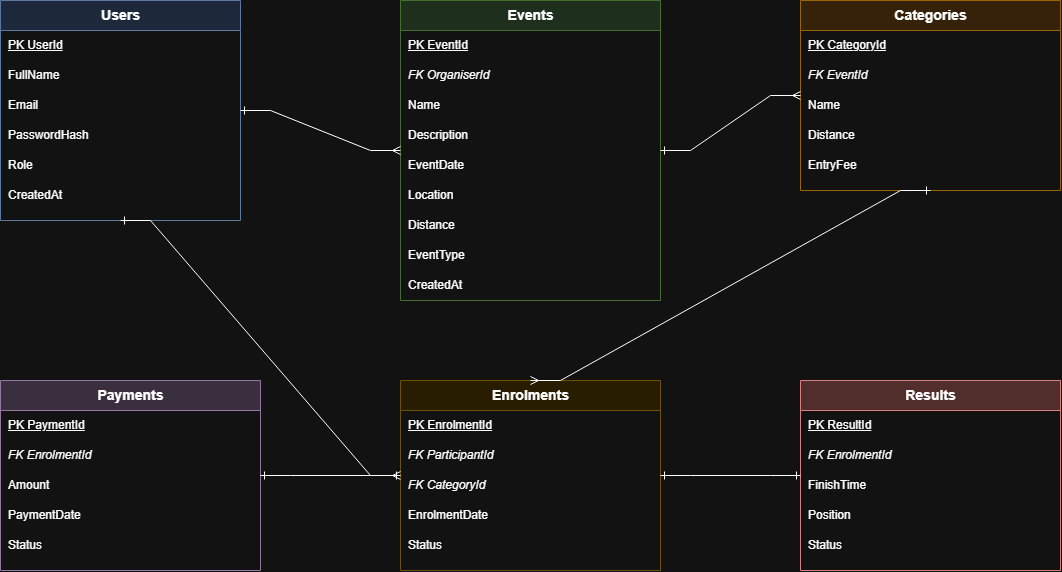

The diagram above was exported from draw.io. Its source (the exported page's mxGraphModel, read from the mxfile embedded in the PNG):
<mxGraphModel dx="1211" dy="607" grid="1" gridSize="10" guides="1" tooltips="1" connect="1" arrows="1" fold="1" page="1" pageScale="1" pageWidth="1700" pageHeight="1100" math="0" shadow="0">
  <root>
    <mxCell id="0" />
    <mxCell id="1" parent="0" />
    <mxCell id="ent-users" parent="1" style="swimlane;html=1;childLayout=stackLayout;horizontal=1;startSize=30;horizontalStack=0;resizeParent=1;resizeParentMax=0;resizeLast=0;collapsible=1;marginBottom=0;fillColor=#dae8fc;strokeColor=#6c8ebf;fontStyle=1;fontSize=14;align=center;" value="Users" vertex="1">
      <mxGeometry height="220" width="240" x="40" y="40" as="geometry" />
    </mxCell>
    <mxCell id="users-1" parent="ent-users" style="text;html=1;align=left;verticalAlign=middle;spacingLeft=6;fontStyle=4;fontSize=12;" value="PK   UserId" vertex="1">
      <mxGeometry height="30" width="240" y="30" as="geometry" />
    </mxCell>
    <mxCell id="users-2" parent="ent-users" style="text;html=1;align=left;verticalAlign=middle;spacingLeft=6;fontSize=12;" value="FullName" vertex="1">
      <mxGeometry height="30" width="240" y="60" as="geometry" />
    </mxCell>
    <mxCell id="users-3" parent="ent-users" style="text;html=1;align=left;verticalAlign=middle;spacingLeft=6;fontSize=12;" value="Email" vertex="1">
      <mxGeometry height="30" width="240" y="90" as="geometry" />
    </mxCell>
    <mxCell id="users-4" parent="ent-users" style="text;html=1;align=left;verticalAlign=middle;spacingLeft=6;fontSize=12;" value="PasswordHash" vertex="1">
      <mxGeometry height="30" width="240" y="120" as="geometry" />
    </mxCell>
    <mxCell id="users-5" parent="ent-users" style="text;html=1;align=left;verticalAlign=middle;spacingLeft=6;fontSize=12;" value="Role" vertex="1">
      <mxGeometry height="30" width="240" y="150" as="geometry" />
    </mxCell>
    <mxCell id="users-6" parent="ent-users" style="text;html=1;align=left;verticalAlign=middle;spacingLeft=6;fontSize=12;" value="CreatedAt" vertex="1">
      <mxGeometry height="30" width="240" y="180" as="geometry" />
    </mxCell>
    <mxCell id="ent-events" parent="1" style="swimlane;html=1;childLayout=stackLayout;horizontal=1;startSize=30;horizontalStack=0;resizeParent=1;resizeParentMax=0;resizeLast=0;collapsible=1;marginBottom=0;fillColor=#d5e8d4;strokeColor=#82b366;fontStyle=1;fontSize=14;align=center;" value="Events" vertex="1">
      <mxGeometry height="300" width="260" x="440" y="40" as="geometry" />
    </mxCell>
    <mxCell id="events-1" parent="ent-events" style="text;html=1;align=left;verticalAlign=middle;spacingLeft=6;fontStyle=4;fontSize=12;" value="PK   EventId" vertex="1">
      <mxGeometry height="30" width="260" y="30" as="geometry" />
    </mxCell>
    <mxCell id="events-2" parent="ent-events" style="text;html=1;align=left;verticalAlign=middle;spacingLeft=6;fontStyle=2;fontSize=12;" value="FK   OrganiserId" vertex="1">
      <mxGeometry height="30" width="260" y="60" as="geometry" />
    </mxCell>
    <mxCell id="events-3" parent="ent-events" style="text;html=1;align=left;verticalAlign=middle;spacingLeft=6;fontSize=12;" value="Name" vertex="1">
      <mxGeometry height="30" width="260" y="90" as="geometry" />
    </mxCell>
    <mxCell id="events-4" parent="ent-events" style="text;html=1;align=left;verticalAlign=middle;spacingLeft=6;fontSize=12;" value="Description" vertex="1">
      <mxGeometry height="30" width="260" y="120" as="geometry" />
    </mxCell>
    <mxCell id="events-5" parent="ent-events" style="text;html=1;align=left;verticalAlign=middle;spacingLeft=6;fontSize=12;" value="EventDate" vertex="1">
      <mxGeometry height="30" width="260" y="150" as="geometry" />
    </mxCell>
    <mxCell id="events-6" parent="ent-events" style="text;html=1;align=left;verticalAlign=middle;spacingLeft=6;fontSize=12;" value="Location" vertex="1">
      <mxGeometry height="30" width="260" y="180" as="geometry" />
    </mxCell>
    <mxCell id="events-7" parent="ent-events" style="text;html=1;align=left;verticalAlign=middle;spacingLeft=6;fontSize=12;" value="Distance" vertex="1">
      <mxGeometry height="30" width="260" y="210" as="geometry" />
    </mxCell>
    <mxCell id="events-8" parent="ent-events" style="text;html=1;align=left;verticalAlign=middle;spacingLeft=6;fontSize=12;" value="EventType" vertex="1">
      <mxGeometry height="30" width="260" y="240" as="geometry" />
    </mxCell>
    <mxCell id="events-9" parent="ent-events" style="text;html=1;align=left;verticalAlign=middle;spacingLeft=6;fontSize=12;" value="CreatedAt" vertex="1">
      <mxGeometry height="30" width="260" y="270" as="geometry" />
    </mxCell>
    <mxCell id="ent-categories" parent="1" style="swimlane;html=1;childLayout=stackLayout;horizontal=1;startSize=30;horizontalStack=0;resizeParent=1;resizeParentMax=0;resizeLast=0;collapsible=1;marginBottom=0;fillColor=#ffe6cc;strokeColor=#d79b00;fontStyle=1;fontSize=14;align=center;" value="Categories" vertex="1">
      <mxGeometry height="190" width="260" x="840" y="40" as="geometry" />
    </mxCell>
    <mxCell id="categories-1" parent="ent-categories" style="text;html=1;align=left;verticalAlign=middle;spacingLeft=6;fontStyle=4;fontSize=12;" value="PK   CategoryId" vertex="1">
      <mxGeometry height="30" width="260" y="30" as="geometry" />
    </mxCell>
    <mxCell id="categories-2" parent="ent-categories" style="text;html=1;align=left;verticalAlign=middle;spacingLeft=6;fontStyle=2;fontSize=12;" value="FK   EventId" vertex="1">
      <mxGeometry height="30" width="260" y="60" as="geometry" />
    </mxCell>
    <mxCell id="categories-3" parent="ent-categories" style="text;html=1;align=left;verticalAlign=middle;spacingLeft=6;fontSize=12;" value="Name" vertex="1">
      <mxGeometry height="30" width="260" y="90" as="geometry" />
    </mxCell>
    <mxCell id="categories-4" parent="ent-categories" style="text;html=1;align=left;verticalAlign=middle;spacingLeft=6;fontSize=12;" value="Distance" vertex="1">
      <mxGeometry height="30" width="260" y="120" as="geometry" />
    </mxCell>
    <mxCell id="categories-5" parent="ent-categories" style="text;html=1;align=left;verticalAlign=middle;spacingLeft=6;fontSize=12;" value="EntryFee" vertex="1">
      <mxGeometry height="30" width="260" y="150" as="geometry" />
    </mxCell>
    <mxCell id="ent-enrolments" parent="1" style="swimlane;html=1;childLayout=stackLayout;horizontal=1;startSize=30;horizontalStack=0;resizeParent=1;resizeParentMax=0;resizeLast=0;collapsible=1;marginBottom=0;fillColor=#fff2cc;strokeColor=#d6b656;fontStyle=1;fontSize=14;align=center;" value="Enrolments" vertex="1">
      <mxGeometry height="190" width="260" x="440" y="420" as="geometry" />
    </mxCell>
    <mxCell id="enrolments-1" parent="ent-enrolments" style="text;html=1;align=left;verticalAlign=middle;spacingLeft=6;fontStyle=4;fontSize=12;" value="PK   EnrolmentId" vertex="1">
      <mxGeometry height="30" width="260" y="30" as="geometry" />
    </mxCell>
    <mxCell id="enrolments-2" parent="ent-enrolments" style="text;html=1;align=left;verticalAlign=middle;spacingLeft=6;fontStyle=2;fontSize=12;" value="FK   ParticipantId" vertex="1">
      <mxGeometry height="30" width="260" y="60" as="geometry" />
    </mxCell>
    <mxCell id="enrolments-3" parent="ent-enrolments" style="text;html=1;align=left;verticalAlign=middle;spacingLeft=6;fontStyle=2;fontSize=12;" value="FK   CategoryId" vertex="1">
      <mxGeometry height="30" width="260" y="90" as="geometry" />
    </mxCell>
    <mxCell id="enrolments-4" parent="ent-enrolments" style="text;html=1;align=left;verticalAlign=middle;spacingLeft=6;fontSize=12;" value="EnrolmentDate" vertex="1">
      <mxGeometry height="30" width="260" y="120" as="geometry" />
    </mxCell>
    <mxCell id="enrolments-5" parent="ent-enrolments" style="text;html=1;align=left;verticalAlign=middle;spacingLeft=6;fontSize=12;" value="Status" vertex="1">
      <mxGeometry height="30" width="260" y="150" as="geometry" />
    </mxCell>
    <mxCell id="ent-results" parent="1" style="swimlane;html=1;childLayout=stackLayout;horizontal=1;startSize=30;horizontalStack=0;resizeParent=1;resizeParentMax=0;resizeLast=0;collapsible=1;marginBottom=0;fillColor=#f8cecc;strokeColor=#b85450;fontStyle=1;fontSize=14;align=center;" value="Results" vertex="1">
      <mxGeometry height="190" width="260" x="840" y="420" as="geometry" />
    </mxCell>
    <mxCell id="results-1" parent="ent-results" style="text;html=1;align=left;verticalAlign=middle;spacingLeft=6;fontStyle=4;fontSize=12;" value="PK   ResultId" vertex="1">
      <mxGeometry height="30" width="260" y="30" as="geometry" />
    </mxCell>
    <mxCell id="results-2" parent="ent-results" style="text;html=1;align=left;verticalAlign=middle;spacingLeft=6;fontStyle=2;fontSize=12;" value="FK   EnrolmentId" vertex="1">
      <mxGeometry height="30" width="260" y="60" as="geometry" />
    </mxCell>
    <mxCell id="results-3" parent="ent-results" style="text;html=1;align=left;verticalAlign=middle;spacingLeft=6;fontSize=12;" value="FinishTime" vertex="1">
      <mxGeometry height="30" width="260" y="90" as="geometry" />
    </mxCell>
    <mxCell id="results-4" parent="ent-results" style="text;html=1;align=left;verticalAlign=middle;spacingLeft=6;fontSize=12;" value="Position" vertex="1">
      <mxGeometry height="30" width="260" y="120" as="geometry" />
    </mxCell>
    <mxCell id="results-5" parent="ent-results" style="text;html=1;align=left;verticalAlign=middle;spacingLeft=6;fontSize=12;" value="Status" vertex="1">
      <mxGeometry height="30" width="260" y="150" as="geometry" />
    </mxCell>
    <mxCell id="ent-payments" parent="1" style="swimlane;html=1;childLayout=stackLayout;horizontal=1;startSize=30;horizontalStack=0;resizeParent=1;resizeParentMax=0;resizeLast=0;collapsible=1;marginBottom=0;fillColor=#e1d5e7;strokeColor=#9673a6;fontStyle=1;fontSize=14;align=center;" value="Payments" vertex="1">
      <mxGeometry height="190" width="260" x="40" y="420" as="geometry" />
    </mxCell>
    <mxCell id="payments-1" parent="ent-payments" style="text;html=1;align=left;verticalAlign=middle;spacingLeft=6;fontStyle=4;fontSize=12;" value="PK   PaymentId" vertex="1">
      <mxGeometry height="30" width="260" y="30" as="geometry" />
    </mxCell>
    <mxCell id="payments-2" parent="ent-payments" style="text;html=1;align=left;verticalAlign=middle;spacingLeft=6;fontStyle=2;fontSize=12;" value="FK   EnrolmentId" vertex="1">
      <mxGeometry height="30" width="260" y="60" as="geometry" />
    </mxCell>
    <mxCell id="payments-3" parent="ent-payments" style="text;html=1;align=left;verticalAlign=middle;spacingLeft=6;fontSize=12;" value="Amount" vertex="1">
      <mxGeometry height="30" width="260" y="90" as="geometry" />
    </mxCell>
    <mxCell id="payments-4" parent="ent-payments" style="text;html=1;align=left;verticalAlign=middle;spacingLeft=6;fontSize=12;" value="PaymentDate" vertex="1">
      <mxGeometry height="30" width="260" y="120" as="geometry" />
    </mxCell>
    <mxCell id="payments-5" parent="ent-payments" style="text;html=1;align=left;verticalAlign=middle;spacingLeft=6;fontSize=12;" value="Status" vertex="1">
      <mxGeometry height="30" width="260" y="150" as="geometry" />
    </mxCell>
    <mxCell id="rel-1" edge="1" parent="1" source="ent-users" style="edgeStyle=entityRelationEdgeStyle;html=1;fontSize=11;startArrow=ERone;startFill=0;endArrow=ERmany;endFill=0;rounded=0;exitX=1;exitY=0.5;entryX=0;entryY=0.5;" target="ent-events" value="">
      <mxGeometry relative="1" as="geometry" />
    </mxCell>
    <mxCell id="rel-2" edge="1" parent="1" source="ent-events" style="edgeStyle=entityRelationEdgeStyle;html=1;fontSize=11;startArrow=ERone;startFill=0;endArrow=ERmany;endFill=0;rounded=0;exitX=1;exitY=0.5;entryX=0;entryY=0.5;" target="ent-categories" value="">
      <mxGeometry relative="1" as="geometry" />
    </mxCell>
    <mxCell id="rel-3" edge="1" parent="1" source="ent-users" style="edgeStyle=entityRelationEdgeStyle;html=1;fontSize=11;startArrow=ERone;startFill=0;endArrow=ERmany;endFill=0;rounded=0;exitX=0.5;exitY=1;entryX=0;entryY=0.5;" target="ent-enrolments" value="">
      <mxGeometry relative="1" as="geometry" />
    </mxCell>
    <mxCell id="rel-4" edge="1" parent="1" source="ent-categories" style="edgeStyle=entityRelationEdgeStyle;html=1;fontSize=11;startArrow=ERone;startFill=0;endArrow=ERmany;endFill=0;rounded=0;exitX=0.5;exitY=1;entryX=0.5;entryY=0;" target="ent-enrolments" value="">
      <mxGeometry relative="1" as="geometry" />
    </mxCell>
    <mxCell id="rel-5" edge="1" parent="1" source="ent-enrolments" style="edgeStyle=entityRelationEdgeStyle;html=1;fontSize=11;startArrow=ERone;startFill=0;endArrow=ERone;endFill=0;rounded=0;exitX=1;exitY=0.5;entryX=0;entryY=0.5;" target="ent-results" value="">
      <mxGeometry relative="1" as="geometry" />
    </mxCell>
    <mxCell id="rel-6" edge="1" parent="1" source="ent-enrolments" style="edgeStyle=entityRelationEdgeStyle;html=1;fontSize=11;startArrow=ERone;startFill=0;endArrow=ERone;endFill=0;rounded=0;exitX=0;exitY=0.5;entryX=1;entryY=0.5;" target="ent-payments" value="">
      <mxGeometry relative="1" as="geometry" />
    </mxCell>
  </root>
</mxGraphModel>